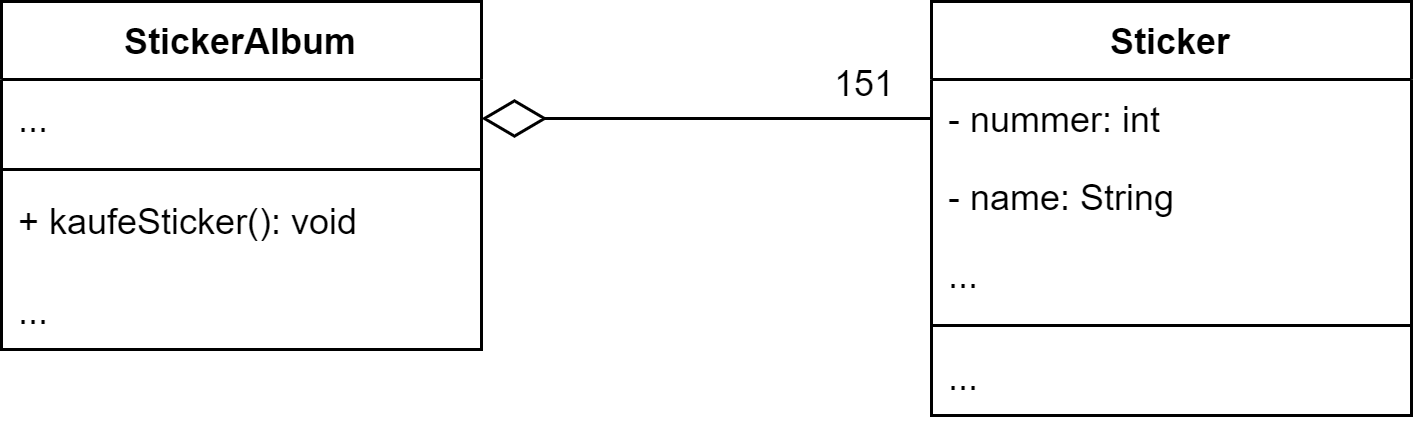

The diagram above was exported from draw.io. Its source (the exported page's mxGraphModel, read from the mxfile embedded in the PNG):
<mxGraphModel dx="1033" dy="687" grid="1" gridSize="10" guides="1" tooltips="1" connect="1" arrows="1" fold="1" page="1" pageScale="1" pageWidth="827" pageHeight="1169" math="0" shadow="0">
  <root>
    <mxCell id="0" />
    <mxCell id="1" parent="0" />
    <mxCell id="2" value="StickerAlbum" style="swimlane;fontStyle=1;align=center;verticalAlign=top;childLayout=stackLayout;horizontal=1;startSize=26;horizontalStack=0;resizeParent=1;resizeParentMax=0;resizeLast=0;collapsible=1;marginBottom=0;" parent="1" vertex="1">
      <mxGeometry x="90" y="60" width="160" height="116" as="geometry" />
    </mxCell>
    <mxCell id="12" value="..." style="text;strokeColor=none;fillColor=none;align=left;verticalAlign=top;spacingLeft=4;spacingRight=4;overflow=hidden;rotatable=0;points=[[0,0.5],[1,0.5]];portConstraint=eastwest;" parent="2" vertex="1">
      <mxGeometry y="26" width="160" height="26" as="geometry" />
    </mxCell>
    <mxCell id="4" value="" style="line;strokeWidth=1;fillColor=none;align=left;verticalAlign=middle;spacingTop=-1;spacingLeft=3;spacingRight=3;rotatable=0;labelPosition=right;points=[];portConstraint=eastwest;strokeColor=inherit;" parent="2" vertex="1">
      <mxGeometry y="52" width="160" height="8" as="geometry" />
    </mxCell>
    <mxCell id="5" value="+ kaufeSticker(): void" style="text;strokeColor=none;fillColor=none;align=left;verticalAlign=top;spacingLeft=4;spacingRight=4;overflow=hidden;rotatable=0;points=[[0,0.5],[1,0.5]];portConstraint=eastwest;" parent="2" vertex="1">
      <mxGeometry y="60" width="160" height="30" as="geometry" />
    </mxCell>
    <mxCell id="13" value="..." style="text;strokeColor=none;fillColor=none;align=left;verticalAlign=top;spacingLeft=4;spacingRight=4;overflow=hidden;rotatable=0;points=[[0,0.5],[1,0.5]];portConstraint=eastwest;" parent="2" vertex="1">
      <mxGeometry y="90" width="160" height="26" as="geometry" />
    </mxCell>
    <mxCell id="6" value="Sticker" style="swimlane;fontStyle=1;align=center;verticalAlign=top;childLayout=stackLayout;horizontal=1;startSize=26;horizontalStack=0;resizeParent=1;resizeParentMax=0;resizeLast=0;collapsible=1;marginBottom=0;" parent="1" vertex="1">
      <mxGeometry x="400" y="60" width="160" height="138" as="geometry" />
    </mxCell>
    <mxCell id="7" value="- nummer: int" style="text;strokeColor=none;fillColor=none;align=left;verticalAlign=top;spacingLeft=4;spacingRight=4;overflow=hidden;rotatable=0;points=[[0,0.5],[1,0.5]];portConstraint=eastwest;" parent="6" vertex="1">
      <mxGeometry y="26" width="160" height="26" as="geometry" />
    </mxCell>
    <mxCell id="11" value="- name: String" style="text;strokeColor=none;fillColor=none;align=left;verticalAlign=top;spacingLeft=4;spacingRight=4;overflow=hidden;rotatable=0;points=[[0,0.5],[1,0.5]];portConstraint=eastwest;" parent="6" vertex="1">
      <mxGeometry y="52" width="160" height="26" as="geometry" />
    </mxCell>
    <mxCell id="14" value="..." style="text;strokeColor=none;fillColor=none;align=left;verticalAlign=top;spacingLeft=4;spacingRight=4;overflow=hidden;rotatable=0;points=[[0,0.5],[1,0.5]];portConstraint=eastwest;" parent="6" vertex="1">
      <mxGeometry y="78" width="160" height="26" as="geometry" />
    </mxCell>
    <mxCell id="8" value="" style="line;strokeWidth=1;fillColor=none;align=left;verticalAlign=middle;spacingTop=-1;spacingLeft=3;spacingRight=3;rotatable=0;labelPosition=right;points=[];portConstraint=eastwest;strokeColor=inherit;" parent="6" vertex="1">
      <mxGeometry y="104" width="160" height="8" as="geometry" />
    </mxCell>
    <mxCell id="9" value="..." style="text;strokeColor=none;fillColor=none;align=left;verticalAlign=top;spacingLeft=4;spacingRight=4;overflow=hidden;rotatable=0;points=[[0,0.5],[1,0.5]];portConstraint=eastwest;" parent="6" vertex="1">
      <mxGeometry y="112" width="160" height="26" as="geometry" />
    </mxCell>
    <mxCell id="21" value="" style="endArrow=diamondThin;html=1;entryX=1;entryY=0.5;entryDx=0;entryDy=0;exitX=0;exitY=0.5;exitDx=0;exitDy=0;endFill=0;startSize=8;endSize=19;" parent="1" source="7" target="12" edge="1">
      <mxGeometry width="50" height="50" relative="1" as="geometry">
        <mxPoint x="320" y="180" as="sourcePoint" />
        <mxPoint x="370" y="130" as="targetPoint" />
      </mxGeometry>
    </mxCell>
    <mxCell id="22" value="151" style="text;html=1;strokeColor=none;fillColor=none;align=center;verticalAlign=middle;whiteSpace=wrap;rounded=0;" vertex="1" parent="1">
      <mxGeometry x="348" y="73" width="60" height="30" as="geometry" />
    </mxCell>
  </root>
</mxGraphModel>